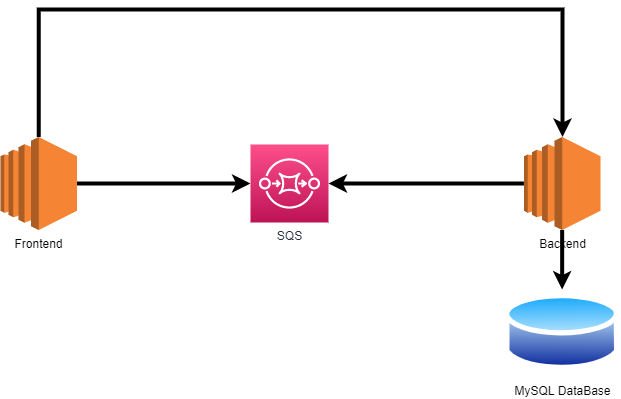

The diagram above was exported from draw.io. Its source (the exported page's mxGraphModel, read from the mxfile embedded in the PNG):
<mxGraphModel dx="1008" dy="651" grid="1" gridSize="10" guides="1" tooltips="1" connect="1" arrows="1" fold="1" page="1" pageScale="1" pageWidth="850" pageHeight="1100" math="0" shadow="0">
  <root>
    <mxCell id="0" />
    <mxCell id="1" parent="0" />
    <mxCell id="SvUVGOfYlDyhygSFGCUX-7" value="" style="edgeStyle=orthogonalEdgeStyle;rounded=0;orthogonalLoop=1;jettySize=auto;html=1;jumpSize=10;strokeWidth=4;" edge="1" parent="1" source="SvUVGOfYlDyhygSFGCUX-15" target="SvUVGOfYlDyhygSFGCUX-6">
      <mxGeometry relative="1" as="geometry">
        <mxPoint x="662.3999999999999" y="333.92999999999984" as="sourcePoint" />
        <Array as="points">
          <mxPoint x="680" y="350" />
          <mxPoint x="680" y="350" />
        </Array>
      </mxGeometry>
    </mxCell>
    <mxCell id="SvUVGOfYlDyhygSFGCUX-6" value="MySQL DataBase" style="aspect=fixed;perimeter=ellipsePerimeter;html=1;align=center;shadow=0;dashed=0;spacingTop=3;image;image=img/lib/active_directory/database.svg;" vertex="1" parent="1">
      <mxGeometry x="624.15" y="330" width="115" height="85.1" as="geometry" />
    </mxCell>
    <mxCell id="SvUVGOfYlDyhygSFGCUX-12" value="SQS" style="sketch=0;points=[[0,0,0],[0.25,0,0],[0.5,0,0],[0.75,0,0],[1,0,0],[0,1,0],[0.25,1,0],[0.5,1,0],[0.75,1,0],[1,1,0],[0,0.25,0],[0,0.5,0],[0,0.75,0],[1,0.25,0],[1,0.5,0],[1,0.75,0]];outlineConnect=0;fontColor=#232F3E;gradientColor=#FF4F8B;gradientDirection=north;fillColor=#BC1356;strokeColor=#ffffff;dashed=0;verticalLabelPosition=bottom;verticalAlign=top;align=center;html=1;fontSize=12;fontStyle=0;aspect=fixed;shape=mxgraph.aws4.resourceIcon;resIcon=mxgraph.aws4.sqs;" vertex="1" parent="1">
      <mxGeometry x="370" y="185" width="78" height="78" as="geometry" />
    </mxCell>
    <mxCell id="SvUVGOfYlDyhygSFGCUX-16" value="" style="edgeStyle=orthogonalEdgeStyle;rounded=0;jumpSize=10;orthogonalLoop=1;jettySize=auto;html=1;strokeWidth=4;" edge="1" parent="1" source="SvUVGOfYlDyhygSFGCUX-13" target="SvUVGOfYlDyhygSFGCUX-15">
      <mxGeometry relative="1" as="geometry">
        <Array as="points">
          <mxPoint x="158" y="50" />
          <mxPoint x="682" y="50" />
        </Array>
      </mxGeometry>
    </mxCell>
    <mxCell id="SvUVGOfYlDyhygSFGCUX-18" value="" style="edgeStyle=orthogonalEdgeStyle;rounded=0;jumpSize=10;orthogonalLoop=1;jettySize=auto;html=1;strokeWidth=4;" edge="1" parent="1" source="SvUVGOfYlDyhygSFGCUX-13" target="SvUVGOfYlDyhygSFGCUX-12">
      <mxGeometry relative="1" as="geometry">
        <mxPoint x="360" y="216.5" as="targetPoint" />
      </mxGeometry>
    </mxCell>
    <mxCell id="SvUVGOfYlDyhygSFGCUX-13" value="Frontend" style="outlineConnect=0;dashed=0;verticalLabelPosition=bottom;verticalAlign=top;align=center;html=1;shape=mxgraph.aws3.ec2;fillColor=#F58534;gradientColor=none;" vertex="1" parent="1">
      <mxGeometry x="120" y="177.5" width="76.5" height="93" as="geometry" />
    </mxCell>
    <mxCell id="SvUVGOfYlDyhygSFGCUX-20" value="" style="edgeStyle=orthogonalEdgeStyle;rounded=0;jumpSize=10;orthogonalLoop=1;jettySize=auto;html=1;strokeWidth=4;entryX=1;entryY=0.5;entryDx=0;entryDy=0;entryPerimeter=0;" edge="1" parent="1" source="SvUVGOfYlDyhygSFGCUX-15" target="SvUVGOfYlDyhygSFGCUX-12">
      <mxGeometry relative="1" as="geometry">
        <mxPoint x="525.1500000000001" y="224" as="targetPoint" />
      </mxGeometry>
    </mxCell>
    <mxCell id="SvUVGOfYlDyhygSFGCUX-15" value="Backend" style="outlineConnect=0;dashed=0;verticalLabelPosition=bottom;verticalAlign=top;align=center;html=1;shape=mxgraph.aws3.ec2;fillColor=#F58534;gradientColor=none;" vertex="1" parent="1">
      <mxGeometry x="643.4" y="177.5" width="76.5" height="93" as="geometry" />
    </mxCell>
  </root>
</mxGraphModel>